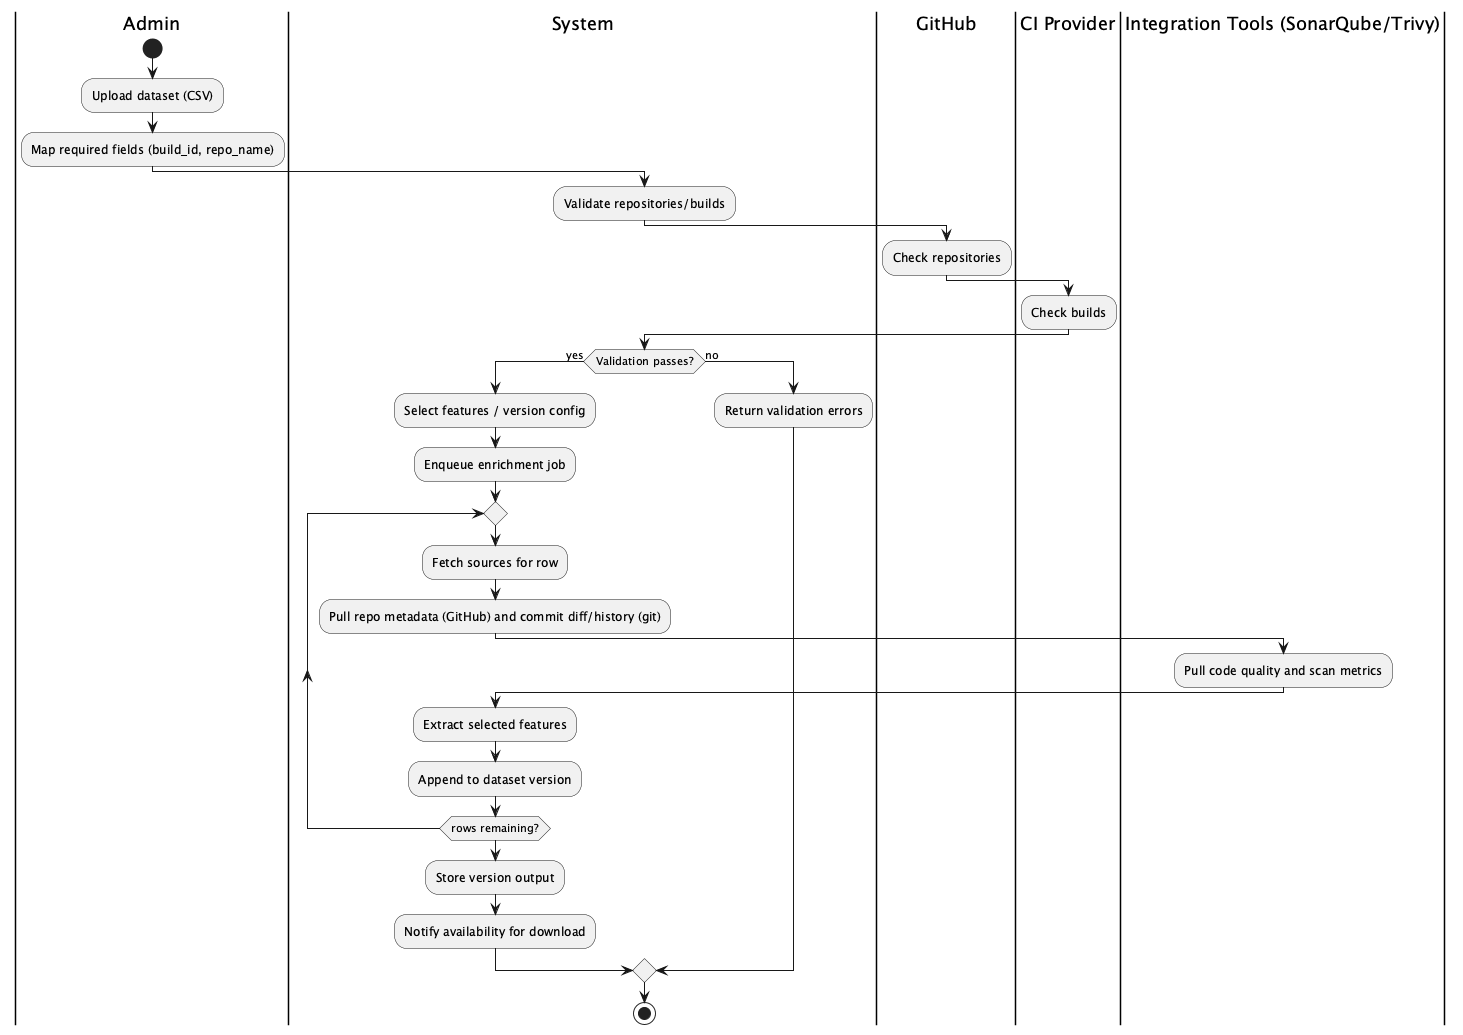

The diagram above was rendered by PlantUML. Its source (embedded in the PNG):
@startuml
'===============================================================
' ACTIVITY (SWIMLANE): DATASET IMPORT, VALIDATION, ENRICHMENT
'===============================================================
|Admin|
start
:Upload dataset (CSV);
:Map required fields (build_id, repo_name);
|System|
:Validate repositories/builds;
|GitHub|
:Check repositories;
|CI Provider|
:Check builds;
|System|
if (Validation passes?) then (yes)
  :Select features / version config;
  :Enqueue enrichment job;
  repeat
    :Fetch sources for row;
    |System|
    :Pull repo metadata (GitHub) and commit diff/history (git);
    |Integration Tools (SonarQube/Trivy)|
    :Pull code quality and scan metrics;
    |System|
    :Extract selected features;
    :Append to dataset version;
  repeat while (rows remaining?)
  :Store version output;
  :Notify availability for download;
else (no)
  :Return validation errors;
endif
stop
@enduml